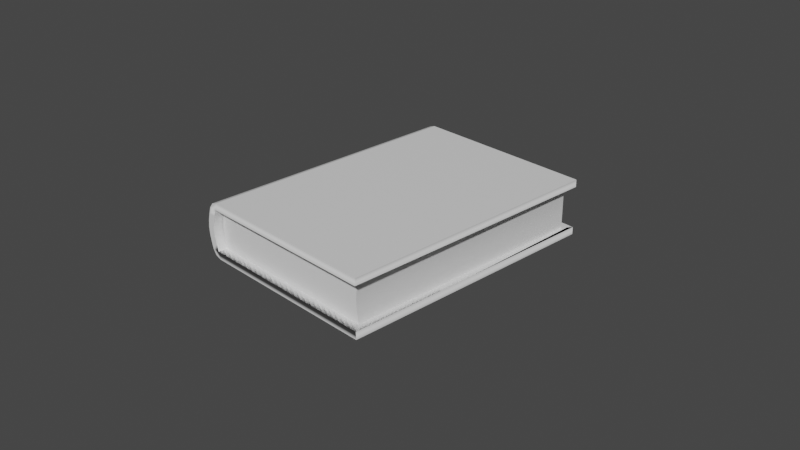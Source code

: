 # Source: book.blend  (saved by Blender 3.6.13; exported with 4.5.12 LTS)
import bpy
from mathutils import Matrix  # noqa: F401  (used for matrix-valued properties, if any)

bpy.ops.wm.read_factory_settings(use_empty=True)
scene = bpy.context.scene
scene.name = 'Scene'

# ---- collections
col_collection = bpy.data.collections.new('Collection'); scene.collection.children.link(col_collection)

# ---- materials (node trees are filled in below, after node groups)
mat_material = bpy.data.materials.new('Material')
mat_material.alpha_threshold = 0.0
mat_material.use_transparent_shadow = False
mat_material.roughness = 0.5
mat_material.line_color = (0.0, 0.0, 0.0, 1.0)

# ---- node groups
ng_auto_smooth = bpy.data.node_groups.new('Auto Smooth', 'GeometryNodeTree')
_s = ng_auto_smooth.interface.new_socket(name='Geometry', in_out='OUTPUT', socket_type='NodeSocketGeometry')
_s = ng_auto_smooth.interface.new_socket(name='Geometry', in_out='INPUT', socket_type='NodeSocketGeometry')
_s = ng_auto_smooth.interface.new_socket(name='Angle', in_out='INPUT', socket_type='NodeSocketFloat')
_s.subtype = 'ANGLE'
_s.min_value = 0.0
_s.max_value = 3.142
ng_auto_smooth.is_modifier = True
_N = ng_auto_smooth.nodes; _L = ng_auto_smooth.links
n0 = _N.new('NodeGroupOutput'); n0.name = 'Group Output'; n0.location = (480, -100)
n1 = _N.new('NodeGroupInput'); n1.name = 'Group Input'; n1.location = (-420, -300)
n2 = _N.new('NodeGroupInput'); n2.name = 'Group Input.001'; n2.location = (-60, -100)
n3 = _N.new('GeometryNodeSetShadeSmooth'); n3.name = 'Set Shade Smooth'; n3.location = (120, -100)
n3.domain = 'EDGE'
n4 = _N.new('GeometryNodeSetShadeSmooth'); n4.name = 'Set Shade Smooth.001'; n4.location = (300, -100)
n5 = _N.new('GeometryNodeInputMeshEdgeAngle'); n5.name = 'Edge Angle'; n5.location = (-420, -220)
n6 = _N.new('GeometryNodeInputEdgeSmooth'); n6.name = 'Is Edge Smooth'; n6.location = (-60, -160)
n7 = _N.new('GeometryNodeInputShadeSmooth'); n7.name = 'Is Face Smooth'; n7.location = (-240, -340)
n8 = _N.new('FunctionNodeBooleanMath'); n8.name = 'Boolean Math'; n8.location = (-60, -220)
n9 = _N.new('FunctionNodeCompare'); n9.name = 'Compare'; n9.location = (-240, -180)
n9.operation = 'LESS_EQUAL'
_L.new(n5.outputs[0], n9.inputs[0])
_L.new(n4.outputs[0], n0.inputs[0])
_L.new(n1.outputs[1], n9.inputs[1])
_L.new(n9.outputs[0], n8.inputs[0])
_L.new(n7.outputs[0], n8.inputs[1])
_L.new(n2.outputs[0], n3.inputs[0])
_L.new(n6.outputs[0], n3.inputs[1])
_L.new(n3.outputs[0], n4.inputs[0])
_L.new(n8.outputs[0], n3.inputs[2])
n0.is_active_output = True

# ---- material node trees
mat_material.use_nodes = True; mat_material.node_tree.nodes.clear()
_N = mat_material.node_tree.nodes; _L = mat_material.node_tree.links
n0 = _N.new('ShaderNodeOutputMaterial'); n0.name = 'Material Output'; n0.location = (300, 300)
n1 = _N.new('ShaderNodeBsdfPrincipled'); n1.name = 'Principled BSDF'; n1.location = (10, 300)
n1.distribution = 'GGX'
n1.subsurface_method = 'RANDOM_WALK_SKIN'
n1.inputs[3].default_value = 1.45
n1.inputs[27].default_value = (0.0, 0.0, 0.0, 1.0)
n1.inputs[28].default_value = 1.0
_L.new(n1.outputs[0], n0.inputs[0])
n0.is_active_output = True

# ---- world
world_world = bpy.data.worlds.new('World'); scene.world = world_world
world_world.use_nodes = True; world_world.node_tree.nodes.clear()
_N = world_world.node_tree.nodes; _L = world_world.node_tree.links
n0 = _N.new('ShaderNodeOutputWorld'); n0.name = 'World Output'; n0.location = (300, 300)
n1 = _N.new('ShaderNodeBackground'); n1.name = 'Background'; n1.location = (10, 300)
n1.inputs[0].default_value = (0.05088, 0.05088, 0.05088, 1.0)
_L.new(n1.outputs[0], n0.inputs[0])
n0.is_active_output = True
world_world.color = (0.05088, 0.05088, 0.05088)
world_world.use_sun_shadow = False
world_world.sun_shadow_jitter_overblur = 0.0

# ---- cameras
cam_camera = bpy.data.cameras.new('Camera')
cam_camera.clip_end = 100.0
cam_camera.ortho_scale = 7.314

# ---- meshes
me_cube = bpy.data.meshes.new('Cube')
me_cube.from_pydata([(1.046, 1.504, -0.3116), (1.046, 1.504, 0.3116), (1.046, -1.504, -0.3116), (1.046, -1.504, 0.3116), (-1.011, 1.504, 0.3116), (-1.011, -1.504, -0.3116), (-1.011, -1.504, 0.3116), (-1.011, 1.504, -0.3116), (1.046, 1.504, -0.2299), (1.046, 1.504, 0.2299), (-1.122, -1.504, 0.2299), (-1.122, -1.504, -0.2299), (1.041, -1.504, -0.2299), (1.041, -1.504, 0.2299), (-1.118, 1.504, -0.2299), (-1.118, 1.504, 0.2299), (-1.029, 1.504, -0.2299), (-1.029, 1.504, 0.2299), (-1.035, -1.504, -0.2299), (-1.035, -1.504, 0.2299), (-1.145, -1.504, 0.1533), (-1.163, -1.504, 0.07664), (-1.17, -1.504, 0.0), (-1.163, -1.504, -0.07664), (-1.145, -1.504, -0.1533), (-1.134, 1.504, -0.1533), (-1.145, 1.504, -0.07664), (-1.149, 1.504, 0.0), (-1.145, 1.504, 0.07664), (-1.134, 1.504, 0.1533), (-1.045, 1.504, -0.1533), (-1.055, 1.504, -0.07664), (-1.059, 1.504, 0.0), (-1.055, 1.504, 0.07664), (-1.045, 1.504, 0.1533), (-1.061, -1.504, -0.1533), (-1.081, -1.504, -0.07664), (-1.089, -1.504, 0.0), (-1.081, -1.504, 0.07664), (-1.061, -1.504, 0.1533), (-1.118, 1.504, -0.2299), (-1.011, 1.504, -0.3116), (-1.078, 1.504, -0.2877), (-1.011, 1.504, 0.3116), (-1.118, 1.504, 0.2299), (-1.078, 1.504, 0.2877), (-1.011, -1.504, -0.3116), (-1.122, -1.504, -0.2299), (-1.079, -1.504, -0.2877), (-1.122, -1.504, 0.2299), (-1.011, -1.504, 0.3116), (-1.079, -1.504, 0.2877), (-1.029, 1.402, -0.2299), (-1.029, 1.402, 0.2299), (0.9745, 1.402, -0.2299), (0.9745, 1.402, 0.2299), (0.9658, -1.402, -0.2299), (0.9658, -1.402, 0.2299), (-1.038, -1.402, 0.2299), (-1.038, -1.402, -0.2299), (-1.029, 1.402, -0.1533), (-1.029, 1.402, -0.07664), (-1.029, 1.402, 0.0), (-1.029, 1.402, 0.07664), (-1.029, 1.402, 0.1533), (0.9745, 1.402, -0.1533), (0.9745, 1.402, -0.07664), (0.9745, 1.402, 0.0), (0.9745, 1.402, 0.07664), (0.9745, 1.402, 0.1533), (0.9527, -1.402, -0.1533), (0.9405, -1.402, -0.07664), (0.9351, -1.402, 0.0), (0.9405, -1.402, 0.07664), (0.9527, -1.402, 0.1533), (-1.051, -1.402, 0.1533), (-1.063, -1.402, 0.07664), (-1.069, -1.402, 0.0), (-1.063, -1.402, -0.07664), (-1.051, -1.402, -0.1533)], [(7, 18)], [(14, 40, 42, 41, 7, 16), (6, 19, 10, 49, 51, 50), (7, 41, 46, 5), (4, 1, 3, 6), (8, 0, 2, 12), (16, 7, 0, 8), (49, 10, 15, 44), (43, 45, 44, 15, 17, 4), (12, 2, 5, 18), (0, 7, 5, 2), (3, 13, 19, 6), (30, 16, 18, 35), (18, 5, 46, 48, 47, 11), (25, 14, 16, 30), (4, 17, 9, 1), (13, 9, 17, 19), (1, 9, 13, 3), (12, 18, 16, 8), (43, 4, 6, 50), (24, 11, 14, 25), (18, 12, 56, 59), (35, 18, 11, 24), (19, 39, 20, 10), (39, 38, 21, 20), (38, 37, 22, 21), (37, 36, 23, 22), (36, 35, 24, 23), (10, 20, 29, 15), (20, 21, 28, 29), (21, 22, 27, 28), (22, 23, 26, 27), (23, 24, 25, 26), (15, 29, 34, 17), (29, 28, 33, 34), (28, 27, 32, 33), (27, 26, 31, 32), (26, 25, 30, 31), (17, 34, 39, 19), (34, 33, 38, 39), (33, 32, 37, 38), (32, 31, 36, 37), (31, 30, 35, 36), (43, 50, 51, 45), (45, 51, 49, 44), (46, 41, 42, 48), (48, 42, 40, 47), (11, 47, 40, 14), (8, 16, 52, 54), (12, 8, 54, 56), (75, 74, 57, 58), (74, 69, 55, 57), (69, 64, 53, 55), (9, 13, 57, 55), (17, 9, 55, 53), (13, 19, 58, 57), (75, 58, 53, 64), (59, 79, 60, 52), (79, 78, 61, 60), (78, 77, 62, 61), (77, 76, 63, 62), (76, 75, 64, 63), (54, 52, 60, 65), (65, 60, 61, 66), (66, 61, 62, 67), (67, 62, 63, 68), (68, 63, 64, 69), (56, 54, 65, 70), (70, 65, 66, 71), (71, 66, 67, 72), (72, 67, 68, 73), (73, 68, 69, 74), (59, 56, 70, 79), (79, 70, 71, 78), (78, 71, 72, 77), (77, 72, 73, 76), (76, 73, 74, 75)])
me_cube.polygons.foreach_set('use_smooth', [True] * 76)
_uv = me_cube.uv_layers.new(name='UVMap')
_uv.uv.foreach_set('vector', [0.5417, 0.25, 0.5417, 0.25, 0.6006, 0.253, 0.625, 0.2601, 0.625, 0.2601, 0.5417, 0.2601, 0.375, 0.9899, 0.4583, 0.9899, 0.4583, 1.0, 0.4583, 1.0, 0.3994, 0.997, 0.375, 0.9899, 0.8649, 0.5, 0.8649, 0.5, 0.8649, 0.75, 0.8649, 0.75, 0.1351, 0.5, 0.375, 0.5, 0.375, 0.75, 0.1351, 0.75, 0.5417, 0.5, 0.625, 0.5, 0.625, 0.75, 0.5417, 0.75, 0.5417, 0.2601, 0.625, 0.2601, 0.625, 0.5, 0.5417, 0.5, 0.4583, 0.0, 0.4583, 0.0, 0.4583, 0.25, 0.4583, 0.25, 0.375, 0.2601, 0.3994, 0.253, 0.4583, 0.25, 0.4583, 0.25, 0.4583, 0.2601, 0.375, 0.2601, 0.5417, 0.75, 0.625, 0.75, 0.625, 0.9899, 0.5417, 0.9899, 0.625, 0.5, 0.8649, 0.5, 0.8649, 0.75, 0.625, 0.75, 0.375, 0.75, 0.4583, 0.75, 0.4583, 0.9899, 0.375, 0.9899, 0.5278, 0.2601, 0.5417, 0.2601, 0.5417, 0.9899, 0.5278, 0.9899, 0.5417, 0.9899, 0.625, 0.9899, 0.625, 0.9899, 0.6006, 0.997, 0.5417, 1.0, 0.5417, 1.0, 0.5278, 0.25, 0.5417, 0.25, 0.5417, 0.2601, 0.5278, 0.2601, 0.375, 0.2601, 0.4583, 0.2601, 0.4583, 0.5, 0.375, 0.5, 0.4583, 0.75, 0.4583, 0.5, 0.4583, 0.2601, 0.4583, 0.9899, 0.375, 0.5, 0.4583, 0.5, 0.4583, 0.75, 0.375, 0.75, 0.5417, 0.75, 0.5417, 0.9899, 0.5417, 0.2601, 0.5417, 0.5, 0.1351, 0.5, 0.1351, 0.5, 0.1351, 0.75, 0.1351, 0.75, 0.5278, 0.0, 0.5417, 0.0, 0.5417, 0.25, 0.5278, 0.25, 0.5417, 0.9899, 0.5417, 0.75, 0.5417, 0.75, 0.5417, 0.9899, 0.5278, 0.9899, 0.5417, 0.9899, 0.5417, 1.0, 0.5278, 1.0, 0.4583, 0.9899, 0.4722, 0.9899, 0.4722, 1.0, 0.4583, 1.0, 0.4722, 0.9899, 0.4861, 0.9899, 0.4861, 1.0, 0.4722, 1.0, 0.4861, 0.9899, 0.5, 0.9899, 0.5, 1.0, 0.4861, 1.0, 0.5, 0.9899, 0.5139, 0.9899, 0.5139, 1.0, 0.5, 1.0, 0.5139, 0.9899, 0.5278, 0.9899, 0.5278, 1.0, 0.5139, 1.0, 0.4583, 0.0, 0.4722, 0.0, 0.4722, 0.25, 0.4583, 0.25, 0.4722, 0.0, 0.4861, 0.0, 0.4861, 0.25, 0.4722, 0.25, 0.4861, 0.0, 0.5, 0.0, 0.5, 0.25, 0.4861, 0.25, 0.5, 0.0, 0.5139, 0.0, 0.5139, 0.25, 0.5, 0.25, 0.5139, 0.0, 0.5278, 0.0, 0.5278, 0.25, 0.5139, 0.25, 0.4583, 0.25, 0.4722, 0.25, 0.4722, 0.2601, 0.4583, 0.2601, 0.4722, 0.25, 0.4861, 0.25, 0.4861, 0.2601, 0.4722, 0.2601, 0.4861, 0.25, 0.5, 0.25, 0.5, 0.2601, 0.4861, 0.2601, 0.5, 0.25, 0.5139, 0.25, 0.5139, 0.2601, 0.5, 0.2601, 0.5139, 0.25, 0.5278, 0.25, 0.5278, 0.2601, 0.5139, 0.2601, 0.4583, 0.2601, 0.4722, 0.2601, 0.4722, 0.9899, 0.4583, 0.9899, 0.4722, 0.2601, 0.4861, 0.2601, 0.4861, 0.9899, 0.4722, 0.9899, 0.4861, 0.2601, 0.5, 0.2601, 0.5, 0.9899, 0.4861, 0.9899, 0.5, 0.2601, 0.5139, 0.2601, 0.5139, 0.9899, 0.5, 0.9899, 0.5139, 0.2601, 0.5278, 0.2601, 0.5278, 0.9899, 0.5139, 0.9899, 0.1351, 0.5, 0.1351, 0.75, 0.125, 0.75, 0.125, 0.5, 0.375, 0.25, 0.375, 0.0, 0.4583, 0.0, 0.4583, 0.25, 0.8649, 0.75, 0.8649, 0.5, 0.875, 0.5, 0.875, 0.75, 0.625, 0.0, 0.625, 0.25, 0.5417, 0.25, 0.5417, 0.0, 0.5417, 0.0, 0.5417, 0.0, 0.5417, 0.25, 0.5417, 0.25, 0.5417, 0.5, 0.5417, 0.2601, 0.5417, 0.2601, 0.5417, 0.5, 0.5417, 0.75, 0.5417, 0.5, 0.5417, 0.5, 0.5417, 0.75, 0.4722, 0.9899, 0.4722, 0.75, 0.4583, 0.75, 0.4583, 0.9899, 0.4722, 0.75, 0.4722, 0.5, 0.4583, 0.5, 0.4583, 0.75, 0.4722, 0.5, 0.4722, 0.2601, 0.4583, 0.2601, 0.4583, 0.5, 0.4583, 0.5, 0.4583, 0.75, 0.4583, 0.75, 0.4583, 0.5, 0.4583, 0.2601, 0.4583, 0.5, 0.4583, 0.5, 0.4583, 0.2601, 0.4583, 0.75, 0.4583, 0.9899, 0.4583, 0.9899, 0.4583, 0.75, 0.4722, 0.9899, 0.4583, 0.9899, 0.4583, 0.2601, 0.4722, 0.2601, 0.5417, 0.9899, 0.5278, 0.9899, 0.5278, 0.2601, 0.5417, 0.2601, 0.5278, 0.9899, 0.5139, 0.9899, 0.5139, 0.2601, 0.5278, 0.2601, 0.5139, 0.9899, 0.5, 0.9899, 0.5, 0.2601, 0.5139, 0.2601, 0.5, 0.9899, 0.4861, 0.9899, 0.4861, 0.2601, 0.5, 0.2601, 0.4861, 0.9899, 0.4722, 0.9899, 0.4722, 0.2601, 0.4861, 0.2601, 0.5417, 0.5, 0.5417, 0.2601, 0.5278, 0.2601, 0.5278, 0.5, 0.5278, 0.5, 0.5278, 0.2601, 0.5139, 0.2601, 0.5139, 0.5, 0.5139, 0.5, 0.5139, 0.2601, 0.5, 0.2601, 0.5, 0.5, 0.5, 0.5, 0.5, 0.2601, 0.4861, 0.2601, 0.4861, 0.5, 0.4861, 0.5, 0.4861, 0.2601, 0.4722, 0.2601, 0.4722, 0.5, 0.5417, 0.75, 0.5417, 0.5, 0.5278, 0.5, 0.5278, 0.75, 0.5278, 0.75, 0.5278, 0.5, 0.5139, 0.5, 0.5139, 0.75, 0.5139, 0.75, 0.5139, 0.5, 0.5, 0.5, 0.5, 0.75, 0.5, 0.75, 0.5, 0.5, 0.4861, 0.5, 0.4861, 0.75, 0.4861, 0.75, 0.4861, 0.5, 0.4722, 0.5, 0.4722, 0.75, 0.5417, 0.9899, 0.5417, 0.75, 0.5278, 0.75, 0.5278, 0.9899, 0.5278, 0.9899, 0.5278, 0.75, 0.5139, 0.75, 0.5139, 0.9899, 0.5139, 0.9899, 0.5139, 0.75, 0.5, 0.75, 0.5, 0.9899, 0.5, 0.9899, 0.5, 0.75, 0.4861, 0.75, 0.4861, 0.9899, 0.4861, 0.9899, 0.4861, 0.75, 0.4722, 0.75, 0.4722, 0.9899])
me_cube.materials.append(mat_material)
me_cube.use_mirror_vertex_groups = False
me_cube.update()

# ---- objects
ob_cube = bpy.data.objects.new('Cube', me_cube)
ob_camera = bpy.data.objects.new('Camera', cam_camera)

# ---- transforms, parenting, visibility, modifiers, constraints
ob_cube.location = (0.0, 0.0, 0.0)
ob_cube.lock_rotations_4d = False
ob_cube.empty_display_type = 'ARROWS'
ob_cube.lineart.crease_threshold = 0.0
_m = ob_cube.modifiers.new('Bevel', 'BEVEL')
_m = ob_cube.modifiers.new('Auto Smooth', 'NODES')
_m.node_group = ng_auto_smooth
_gi = [s.identifier for s in ng_auto_smooth.interface.items_tree if s.item_type == 'SOCKET' and s.in_out == 'INPUT']
_m[_gi[1]] = 0.3491  # Angle
ob_camera.location = (7.359, -6.926, 4.958)
ob_camera.rotation_euler = (1.109, 0.0, 0.8149)
ob_camera.lock_rotations_4d = False
ob_camera.empty_display_type = 'ARROWS'
ob_camera.color = (0.0, 0.0, 0.0, 0.0)
ob_camera.display_type = 'WIRE'
ob_camera.lineart.crease_threshold = 0.0

# ---- collection membership
col_collection.objects.link(ob_cube)
col_collection.objects.link(ob_camera)

# ---- scene / render settings (as saved in the file)
scene.camera = ob_camera
scene.frame_start = 1; scene.frame_end = 250; scene.frame_set(38)
scene.render.engine = 'BLENDER_EEVEE_NEXT'
scene.cycles.sampling_pattern = 'TABULATED_SOBOL'
scene.view_settings.view_transform = 'Filmic'
bpy.context.view_layer.update()

# ---- added for rendering (the .blend has no usable light): sun
light_auto_sun = bpy.data.lights.new('AutoSun', 'SUN')
light_auto_sun.energy = 3.0
light_auto_sun.angle = 0.0523599
ob_auto_sun = bpy.data.objects.new('AutoSun', light_auto_sun)
scene.collection.objects.link(ob_auto_sun)
ob_auto_sun.rotation_euler = (0.872665, 0.174533, 0.523599)
bpy.context.view_layer.update()
